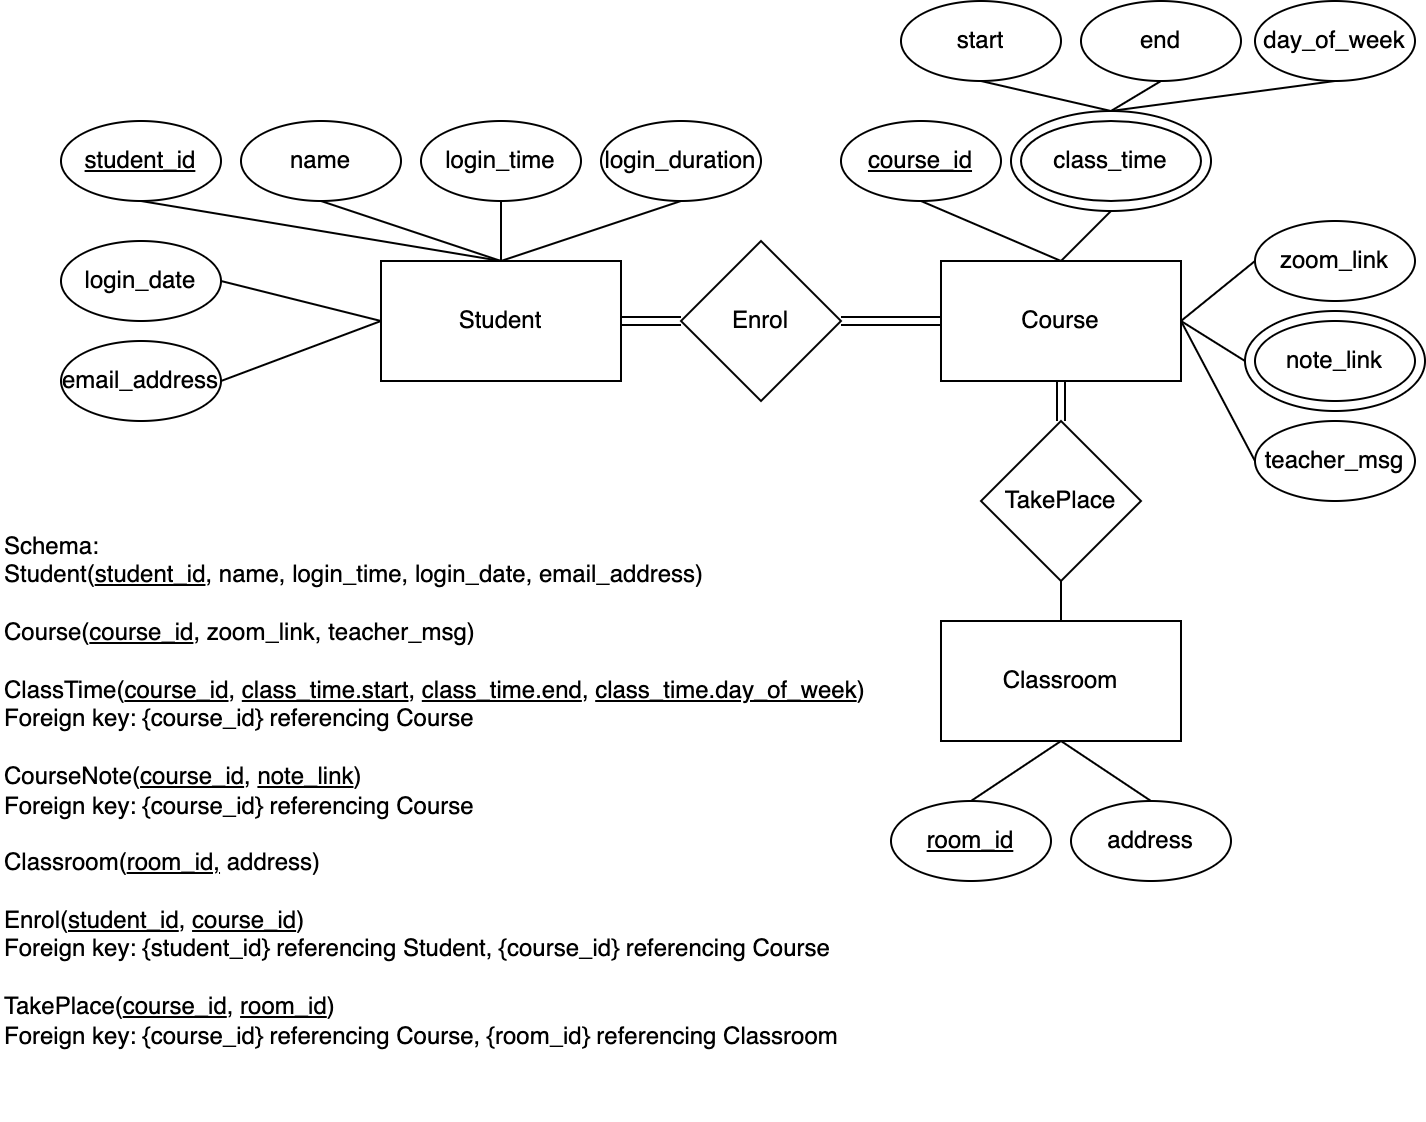

The diagram above was exported from draw.io. Its source (the exported page's mxGraphModel, read from the mxfile embedded in the PNG):
<mxGraphModel dx="1612" dy="852" grid="1" gridSize="10" guides="1" tooltips="1" connect="1" arrows="1" fold="1" page="1" pageScale="1" pageWidth="827" pageHeight="1169" math="0" shadow="0">
  <root>
    <mxCell id="0" />
    <mxCell id="1" parent="0" />
    <mxCell id="biSaAvB-4qY1Mzm9PKUD-3" value="Student" style="rounded=0;whiteSpace=wrap;html=1;" parent="1" vertex="1">
      <mxGeometry x="240" y="140" width="120" height="60" as="geometry" />
    </mxCell>
    <mxCell id="biSaAvB-4qY1Mzm9PKUD-4" value="Course" style="rounded=0;whiteSpace=wrap;html=1;" parent="1" vertex="1">
      <mxGeometry x="520" y="140" width="120" height="60" as="geometry" />
    </mxCell>
    <mxCell id="biSaAvB-4qY1Mzm9PKUD-5" value="Classroom" style="rounded=0;whiteSpace=wrap;html=1;" parent="1" vertex="1">
      <mxGeometry x="520" y="320" width="120" height="60" as="geometry" />
    </mxCell>
    <mxCell id="biSaAvB-4qY1Mzm9PKUD-6" value="&lt;u&gt;student_id&lt;/u&gt;" style="ellipse;whiteSpace=wrap;html=1;" parent="1" vertex="1">
      <mxGeometry x="80" y="70" width="80" height="40" as="geometry" />
    </mxCell>
    <mxCell id="biSaAvB-4qY1Mzm9PKUD-8" value="name" style="ellipse;whiteSpace=wrap;html=1;" parent="1" vertex="1">
      <mxGeometry x="170" y="70" width="80" height="40" as="geometry" />
    </mxCell>
    <mxCell id="biSaAvB-4qY1Mzm9PKUD-9" value="email_address" style="ellipse;whiteSpace=wrap;html=1;" parent="1" vertex="1">
      <mxGeometry x="80" y="180" width="80" height="40" as="geometry" />
    </mxCell>
    <mxCell id="biSaAvB-4qY1Mzm9PKUD-11" value="login_date" style="ellipse;whiteSpace=wrap;html=1;" parent="1" vertex="1">
      <mxGeometry x="80" y="130" width="80" height="40" as="geometry" />
    </mxCell>
    <mxCell id="biSaAvB-4qY1Mzm9PKUD-12" value="login_time" style="ellipse;whiteSpace=wrap;html=1;" parent="1" vertex="1">
      <mxGeometry x="260" y="70" width="80" height="40" as="geometry" />
    </mxCell>
    <mxCell id="biSaAvB-4qY1Mzm9PKUD-13" value="" style="endArrow=none;html=1;rounded=0;entryX=1;entryY=0.5;entryDx=0;entryDy=0;exitX=0;exitY=0.5;exitDx=0;exitDy=0;" parent="1" source="biSaAvB-4qY1Mzm9PKUD-3" target="biSaAvB-4qY1Mzm9PKUD-9" edge="1">
      <mxGeometry width="50" height="50" relative="1" as="geometry">
        <mxPoint x="330" y="140" as="sourcePoint" />
        <mxPoint x="330" y="250" as="targetPoint" />
      </mxGeometry>
    </mxCell>
    <mxCell id="biSaAvB-4qY1Mzm9PKUD-14" value="" style="endArrow=none;html=1;rounded=0;entryX=1;entryY=0.5;entryDx=0;entryDy=0;exitX=0;exitY=0.5;exitDx=0;exitDy=0;" parent="1" source="biSaAvB-4qY1Mzm9PKUD-3" target="biSaAvB-4qY1Mzm9PKUD-11" edge="1">
      <mxGeometry width="50" height="50" relative="1" as="geometry">
        <mxPoint x="280" y="300" as="sourcePoint" />
        <mxPoint x="330" y="250" as="targetPoint" />
      </mxGeometry>
    </mxCell>
    <mxCell id="biSaAvB-4qY1Mzm9PKUD-15" value="" style="endArrow=none;html=1;rounded=0;entryX=0.5;entryY=0;entryDx=0;entryDy=0;exitX=0.5;exitY=1;exitDx=0;exitDy=0;" parent="1" source="biSaAvB-4qY1Mzm9PKUD-12" target="biSaAvB-4qY1Mzm9PKUD-3" edge="1">
      <mxGeometry width="50" height="50" relative="1" as="geometry">
        <mxPoint x="280" y="300" as="sourcePoint" />
        <mxPoint x="330" y="250" as="targetPoint" />
      </mxGeometry>
    </mxCell>
    <mxCell id="biSaAvB-4qY1Mzm9PKUD-16" value="" style="endArrow=none;html=1;rounded=0;entryX=0.5;entryY=1;entryDx=0;entryDy=0;exitX=0.5;exitY=0;exitDx=0;exitDy=0;" parent="1" source="biSaAvB-4qY1Mzm9PKUD-3" target="biSaAvB-4qY1Mzm9PKUD-8" edge="1">
      <mxGeometry width="50" height="50" relative="1" as="geometry">
        <mxPoint x="280" y="300" as="sourcePoint" />
        <mxPoint x="330" y="250" as="targetPoint" />
      </mxGeometry>
    </mxCell>
    <mxCell id="biSaAvB-4qY1Mzm9PKUD-17" value="" style="endArrow=none;html=1;rounded=0;entryX=0.5;entryY=1;entryDx=0;entryDy=0;exitX=0.5;exitY=0;exitDx=0;exitDy=0;" parent="1" source="biSaAvB-4qY1Mzm9PKUD-3" target="biSaAvB-4qY1Mzm9PKUD-6" edge="1">
      <mxGeometry width="50" height="50" relative="1" as="geometry">
        <mxPoint x="280" y="300" as="sourcePoint" />
        <mxPoint x="330" y="250" as="targetPoint" />
      </mxGeometry>
    </mxCell>
    <mxCell id="biSaAvB-4qY1Mzm9PKUD-20" value="end" style="ellipse;whiteSpace=wrap;html=1;" parent="1" vertex="1">
      <mxGeometry x="590" y="10" width="80" height="40" as="geometry" />
    </mxCell>
    <mxCell id="biSaAvB-4qY1Mzm9PKUD-21" value="start" style="ellipse;whiteSpace=wrap;html=1;" parent="1" vertex="1">
      <mxGeometry x="500" y="10" width="80" height="40" as="geometry" />
    </mxCell>
    <mxCell id="biSaAvB-4qY1Mzm9PKUD-22" value="day_of_week" style="ellipse;whiteSpace=wrap;html=1;" parent="1" vertex="1">
      <mxGeometry x="677" y="10" width="80" height="40" as="geometry" />
    </mxCell>
    <mxCell id="biSaAvB-4qY1Mzm9PKUD-23" value="course_id" style="ellipse;whiteSpace=wrap;html=1;fontStyle=4" parent="1" vertex="1">
      <mxGeometry x="470" y="70" width="80" height="40" as="geometry" />
    </mxCell>
    <mxCell id="biSaAvB-4qY1Mzm9PKUD-24" value="zoom_link" style="ellipse;whiteSpace=wrap;html=1;" parent="1" vertex="1">
      <mxGeometry x="677" y="120" width="80" height="40" as="geometry" />
    </mxCell>
    <mxCell id="biSaAvB-4qY1Mzm9PKUD-26" value="teacher_msg" style="ellipse;whiteSpace=wrap;html=1;" parent="1" vertex="1">
      <mxGeometry x="677" y="220" width="80" height="40" as="geometry" />
    </mxCell>
    <mxCell id="biSaAvB-4qY1Mzm9PKUD-28" value="" style="endArrow=none;html=1;rounded=0;entryX=0.5;entryY=1;entryDx=0;entryDy=0;startArrow=none;exitX=0.5;exitY=0;exitDx=0;exitDy=0;" parent="1" source="biSaAvB-4qY1Mzm9PKUD-43" target="biSaAvB-4qY1Mzm9PKUD-20" edge="1">
      <mxGeometry width="50" height="50" relative="1" as="geometry">
        <mxPoint x="610" y="60" as="sourcePoint" />
        <mxPoint x="360" y="250" as="targetPoint" />
      </mxGeometry>
    </mxCell>
    <mxCell id="biSaAvB-4qY1Mzm9PKUD-29" value="" style="endArrow=none;html=1;rounded=0;entryX=0.5;entryY=1;entryDx=0;entryDy=0;exitX=0.5;exitY=0;exitDx=0;exitDy=0;" parent="1" source="biSaAvB-4qY1Mzm9PKUD-43" target="biSaAvB-4qY1Mzm9PKUD-21" edge="1">
      <mxGeometry width="50" height="50" relative="1" as="geometry">
        <mxPoint x="590" y="60" as="sourcePoint" />
        <mxPoint x="360" y="250" as="targetPoint" />
      </mxGeometry>
    </mxCell>
    <mxCell id="biSaAvB-4qY1Mzm9PKUD-30" value="" style="endArrow=none;html=1;rounded=0;entryX=0.5;entryY=1;entryDx=0;entryDy=0;exitX=0.5;exitY=0;exitDx=0;exitDy=0;" parent="1" source="biSaAvB-4qY1Mzm9PKUD-4" target="biSaAvB-4qY1Mzm9PKUD-23" edge="1">
      <mxGeometry width="50" height="50" relative="1" as="geometry">
        <mxPoint x="310" y="300" as="sourcePoint" />
        <mxPoint x="360" y="250" as="targetPoint" />
      </mxGeometry>
    </mxCell>
    <mxCell id="biSaAvB-4qY1Mzm9PKUD-31" value="" style="endArrow=none;html=1;rounded=0;entryX=0;entryY=0.5;entryDx=0;entryDy=0;exitX=1;exitY=0.5;exitDx=0;exitDy=0;" parent="1" source="biSaAvB-4qY1Mzm9PKUD-4" target="biSaAvB-4qY1Mzm9PKUD-26" edge="1">
      <mxGeometry width="50" height="50" relative="1" as="geometry">
        <mxPoint x="310" y="300" as="sourcePoint" />
        <mxPoint x="360" y="250" as="targetPoint" />
      </mxGeometry>
    </mxCell>
    <mxCell id="biSaAvB-4qY1Mzm9PKUD-32" value="" style="endArrow=none;html=1;rounded=0;exitX=1;exitY=0.5;exitDx=0;exitDy=0;entryX=0;entryY=0.5;entryDx=0;entryDy=0;" parent="1" source="biSaAvB-4qY1Mzm9PKUD-4" target="biSaAvB-4qY1Mzm9PKUD-45" edge="1">
      <mxGeometry width="50" height="50" relative="1" as="geometry">
        <mxPoint x="310" y="300" as="sourcePoint" />
        <mxPoint x="670" y="190" as="targetPoint" />
      </mxGeometry>
    </mxCell>
    <mxCell id="biSaAvB-4qY1Mzm9PKUD-33" value="" style="endArrow=none;html=1;rounded=0;entryX=0;entryY=0.5;entryDx=0;entryDy=0;exitX=1;exitY=0.5;exitDx=0;exitDy=0;" parent="1" source="biSaAvB-4qY1Mzm9PKUD-4" target="biSaAvB-4qY1Mzm9PKUD-24" edge="1">
      <mxGeometry width="50" height="50" relative="1" as="geometry">
        <mxPoint x="310" y="300" as="sourcePoint" />
        <mxPoint x="360" y="250" as="targetPoint" />
      </mxGeometry>
    </mxCell>
    <mxCell id="biSaAvB-4qY1Mzm9PKUD-34" value="" style="endArrow=none;html=1;rounded=0;entryX=0.5;entryY=1;entryDx=0;entryDy=0;exitX=0.5;exitY=0;exitDx=0;exitDy=0;" parent="1" source="biSaAvB-4qY1Mzm9PKUD-43" target="biSaAvB-4qY1Mzm9PKUD-22" edge="1">
      <mxGeometry width="50" height="50" relative="1" as="geometry">
        <mxPoint x="690" y="60" as="sourcePoint" />
        <mxPoint x="360" y="250" as="targetPoint" />
      </mxGeometry>
    </mxCell>
    <mxCell id="biSaAvB-4qY1Mzm9PKUD-36" value="address" style="ellipse;whiteSpace=wrap;html=1;" parent="1" vertex="1">
      <mxGeometry x="585" y="410" width="80" height="40" as="geometry" />
    </mxCell>
    <mxCell id="biSaAvB-4qY1Mzm9PKUD-37" value="&lt;u&gt;room_id&lt;/u&gt;" style="ellipse;whiteSpace=wrap;html=1;" parent="1" vertex="1">
      <mxGeometry x="495" y="410" width="80" height="40" as="geometry" />
    </mxCell>
    <mxCell id="biSaAvB-4qY1Mzm9PKUD-38" value="" style="endArrow=none;html=1;rounded=0;entryX=0.5;entryY=0;entryDx=0;entryDy=0;exitX=0.5;exitY=1;exitDx=0;exitDy=0;" parent="1" source="biSaAvB-4qY1Mzm9PKUD-5" target="biSaAvB-4qY1Mzm9PKUD-36" edge="1">
      <mxGeometry width="50" height="50" relative="1" as="geometry">
        <mxPoint x="310" y="300" as="sourcePoint" />
        <mxPoint x="360" y="250" as="targetPoint" />
      </mxGeometry>
    </mxCell>
    <mxCell id="biSaAvB-4qY1Mzm9PKUD-39" value="" style="endArrow=none;html=1;rounded=0;entryX=0.5;entryY=0;entryDx=0;entryDy=0;exitX=0.5;exitY=1;exitDx=0;exitDy=0;" parent="1" source="biSaAvB-4qY1Mzm9PKUD-5" target="biSaAvB-4qY1Mzm9PKUD-37" edge="1">
      <mxGeometry width="50" height="50" relative="1" as="geometry">
        <mxPoint x="310" y="300" as="sourcePoint" />
        <mxPoint x="360" y="250" as="targetPoint" />
      </mxGeometry>
    </mxCell>
    <mxCell id="biSaAvB-4qY1Mzm9PKUD-42" value="" style="endArrow=none;html=1;rounded=0;entryX=0.5;entryY=1;entryDx=0;entryDy=0;exitX=0.5;exitY=0;exitDx=0;exitDy=0;" parent="1" source="biSaAvB-4qY1Mzm9PKUD-4" target="biSaAvB-4qY1Mzm9PKUD-43" edge="1">
      <mxGeometry width="50" height="50" relative="1" as="geometry">
        <mxPoint x="580" y="140" as="sourcePoint" />
        <mxPoint x="630" y="50" as="targetPoint" />
      </mxGeometry>
    </mxCell>
    <mxCell id="biSaAvB-4qY1Mzm9PKUD-44" value="" style="group" parent="1" vertex="1" connectable="0">
      <mxGeometry x="555" y="65" width="100" height="50" as="geometry" />
    </mxCell>
    <mxCell id="biSaAvB-4qY1Mzm9PKUD-43" value="" style="ellipse;whiteSpace=wrap;html=1;" parent="biSaAvB-4qY1Mzm9PKUD-44" vertex="1">
      <mxGeometry width="100" height="50" as="geometry" />
    </mxCell>
    <mxCell id="biSaAvB-4qY1Mzm9PKUD-41" value="class_time" style="ellipse;whiteSpace=wrap;html=1;" parent="biSaAvB-4qY1Mzm9PKUD-44" vertex="1">
      <mxGeometry x="5" y="5" width="90" height="40" as="geometry" />
    </mxCell>
    <mxCell id="biSaAvB-4qY1Mzm9PKUD-46" value="" style="group" parent="1" vertex="1" connectable="0">
      <mxGeometry x="672" y="165" width="90" height="50" as="geometry" />
    </mxCell>
    <mxCell id="biSaAvB-4qY1Mzm9PKUD-45" value="" style="ellipse;whiteSpace=wrap;html=1;" parent="biSaAvB-4qY1Mzm9PKUD-46" vertex="1">
      <mxGeometry width="90" height="50" as="geometry" />
    </mxCell>
    <mxCell id="biSaAvB-4qY1Mzm9PKUD-25" value="note_link" style="ellipse;whiteSpace=wrap;html=1;" parent="biSaAvB-4qY1Mzm9PKUD-46" vertex="1">
      <mxGeometry x="5" y="5" width="80" height="40" as="geometry" />
    </mxCell>
    <mxCell id="biSaAvB-4qY1Mzm9PKUD-47" value="Enrol" style="rhombus;whiteSpace=wrap;html=1;" parent="1" vertex="1">
      <mxGeometry x="390" y="130" width="80" height="80" as="geometry" />
    </mxCell>
    <mxCell id="biSaAvB-4qY1Mzm9PKUD-48" value="" style="endArrow=none;html=1;rounded=0;entryX=0;entryY=0.5;entryDx=0;entryDy=0;exitX=1;exitY=0.5;exitDx=0;exitDy=0;shape=link;" parent="1" source="biSaAvB-4qY1Mzm9PKUD-3" target="biSaAvB-4qY1Mzm9PKUD-47" edge="1">
      <mxGeometry width="50" height="50" relative="1" as="geometry">
        <mxPoint x="360" y="290" as="sourcePoint" />
        <mxPoint x="410" y="240" as="targetPoint" />
      </mxGeometry>
    </mxCell>
    <mxCell id="biSaAvB-4qY1Mzm9PKUD-49" value="" style="endArrow=none;html=1;rounded=0;shape=link;entryX=0;entryY=0.5;entryDx=0;entryDy=0;exitX=1;exitY=0.5;exitDx=0;exitDy=0;" parent="1" source="biSaAvB-4qY1Mzm9PKUD-47" target="biSaAvB-4qY1Mzm9PKUD-4" edge="1">
      <mxGeometry width="50" height="50" relative="1" as="geometry">
        <mxPoint x="360" y="290" as="sourcePoint" />
        <mxPoint x="410" y="240" as="targetPoint" />
      </mxGeometry>
    </mxCell>
    <mxCell id="biSaAvB-4qY1Mzm9PKUD-50" value="TakePlace" style="rhombus;whiteSpace=wrap;html=1;" parent="1" vertex="1">
      <mxGeometry x="540" y="220" width="80" height="80" as="geometry" />
    </mxCell>
    <mxCell id="biSaAvB-4qY1Mzm9PKUD-51" value="" style="endArrow=none;html=1;rounded=0;shape=link;entryX=0.5;entryY=1;entryDx=0;entryDy=0;exitX=0.5;exitY=0;exitDx=0;exitDy=0;" parent="1" source="biSaAvB-4qY1Mzm9PKUD-50" target="biSaAvB-4qY1Mzm9PKUD-4" edge="1">
      <mxGeometry width="50" height="50" relative="1" as="geometry">
        <mxPoint x="300" y="290" as="sourcePoint" />
        <mxPoint x="350" y="240" as="targetPoint" />
      </mxGeometry>
    </mxCell>
    <mxCell id="biSaAvB-4qY1Mzm9PKUD-52" value="" style="endArrow=none;html=1;rounded=0;entryX=0.5;entryY=1;entryDx=0;entryDy=0;exitX=0.5;exitY=0;exitDx=0;exitDy=0;" parent="1" source="biSaAvB-4qY1Mzm9PKUD-5" target="biSaAvB-4qY1Mzm9PKUD-50" edge="1">
      <mxGeometry width="50" height="50" relative="1" as="geometry">
        <mxPoint x="300" y="290" as="sourcePoint" />
        <mxPoint x="350" y="240" as="targetPoint" />
      </mxGeometry>
    </mxCell>
    <mxCell id="biSaAvB-4qY1Mzm9PKUD-53" value="Schema:&lt;br&gt;Student(&lt;u&gt;student_id&lt;/u&gt;, name, login_time, login_date, email_address)&lt;br&gt;&lt;br&gt;Course(&lt;u&gt;course_id&lt;/u&gt;, zoom_link, teacher_msg)&lt;br&gt;&lt;br&gt;ClassTime(&lt;u&gt;course_id&lt;/u&gt;, &lt;u&gt;class_time.start&lt;/u&gt;, &lt;u&gt;class_time.end&lt;/u&gt;, &lt;u&gt;class_time.day_of_week&lt;/u&gt;)&lt;br&gt;Foreign key: {course_id} referencing Course&lt;br&gt;&lt;br&gt;CourseNote(&lt;u&gt;course_id&lt;/u&gt;, &lt;u&gt;note_link&lt;/u&gt;)&lt;br&gt;Foreign key: {course_id} referencing Course&lt;br&gt;&lt;br&gt;Classroom(&lt;u&gt;room_id,&lt;/u&gt;&amp;nbsp;address)&lt;br&gt;&lt;br&gt;Enrol(&lt;u&gt;student_id&lt;/u&gt;, &lt;u&gt;course_id&lt;/u&gt;)&lt;br&gt;Foreign key: {student_id} referencing Student, {course_id} referencing Course&lt;br&gt;&lt;br&gt;TakePlace(&lt;u&gt;course_id&lt;/u&gt;, &lt;u&gt;room_id&lt;/u&gt;)&lt;br&gt;Foreign key: {course_id} referencing Course, {room_id} referencing Classroom" style="text;html=1;strokeColor=none;fillColor=none;align=left;verticalAlign=middle;whiteSpace=wrap;rounded=0;" parent="1" vertex="1">
      <mxGeometry x="50" y="240" width="442" height="330" as="geometry" />
    </mxCell>
    <mxCell id="9uiy3B8To1AwmPKY7ufo-1" value="login_duration" style="ellipse;whiteSpace=wrap;html=1;" parent="1" vertex="1">
      <mxGeometry x="350" y="70" width="80" height="40" as="geometry" />
    </mxCell>
    <mxCell id="9uiy3B8To1AwmPKY7ufo-2" value="" style="endArrow=none;html=1;rounded=0;entryX=0.5;entryY=0;entryDx=0;entryDy=0;exitX=0.5;exitY=1;exitDx=0;exitDy=0;" parent="1" source="9uiy3B8To1AwmPKY7ufo-1" target="biSaAvB-4qY1Mzm9PKUD-3" edge="1">
      <mxGeometry width="50" height="50" relative="1" as="geometry">
        <mxPoint x="310" y="120" as="sourcePoint" />
        <mxPoint x="310" y="150" as="targetPoint" />
      </mxGeometry>
    </mxCell>
  </root>
</mxGraphModel>